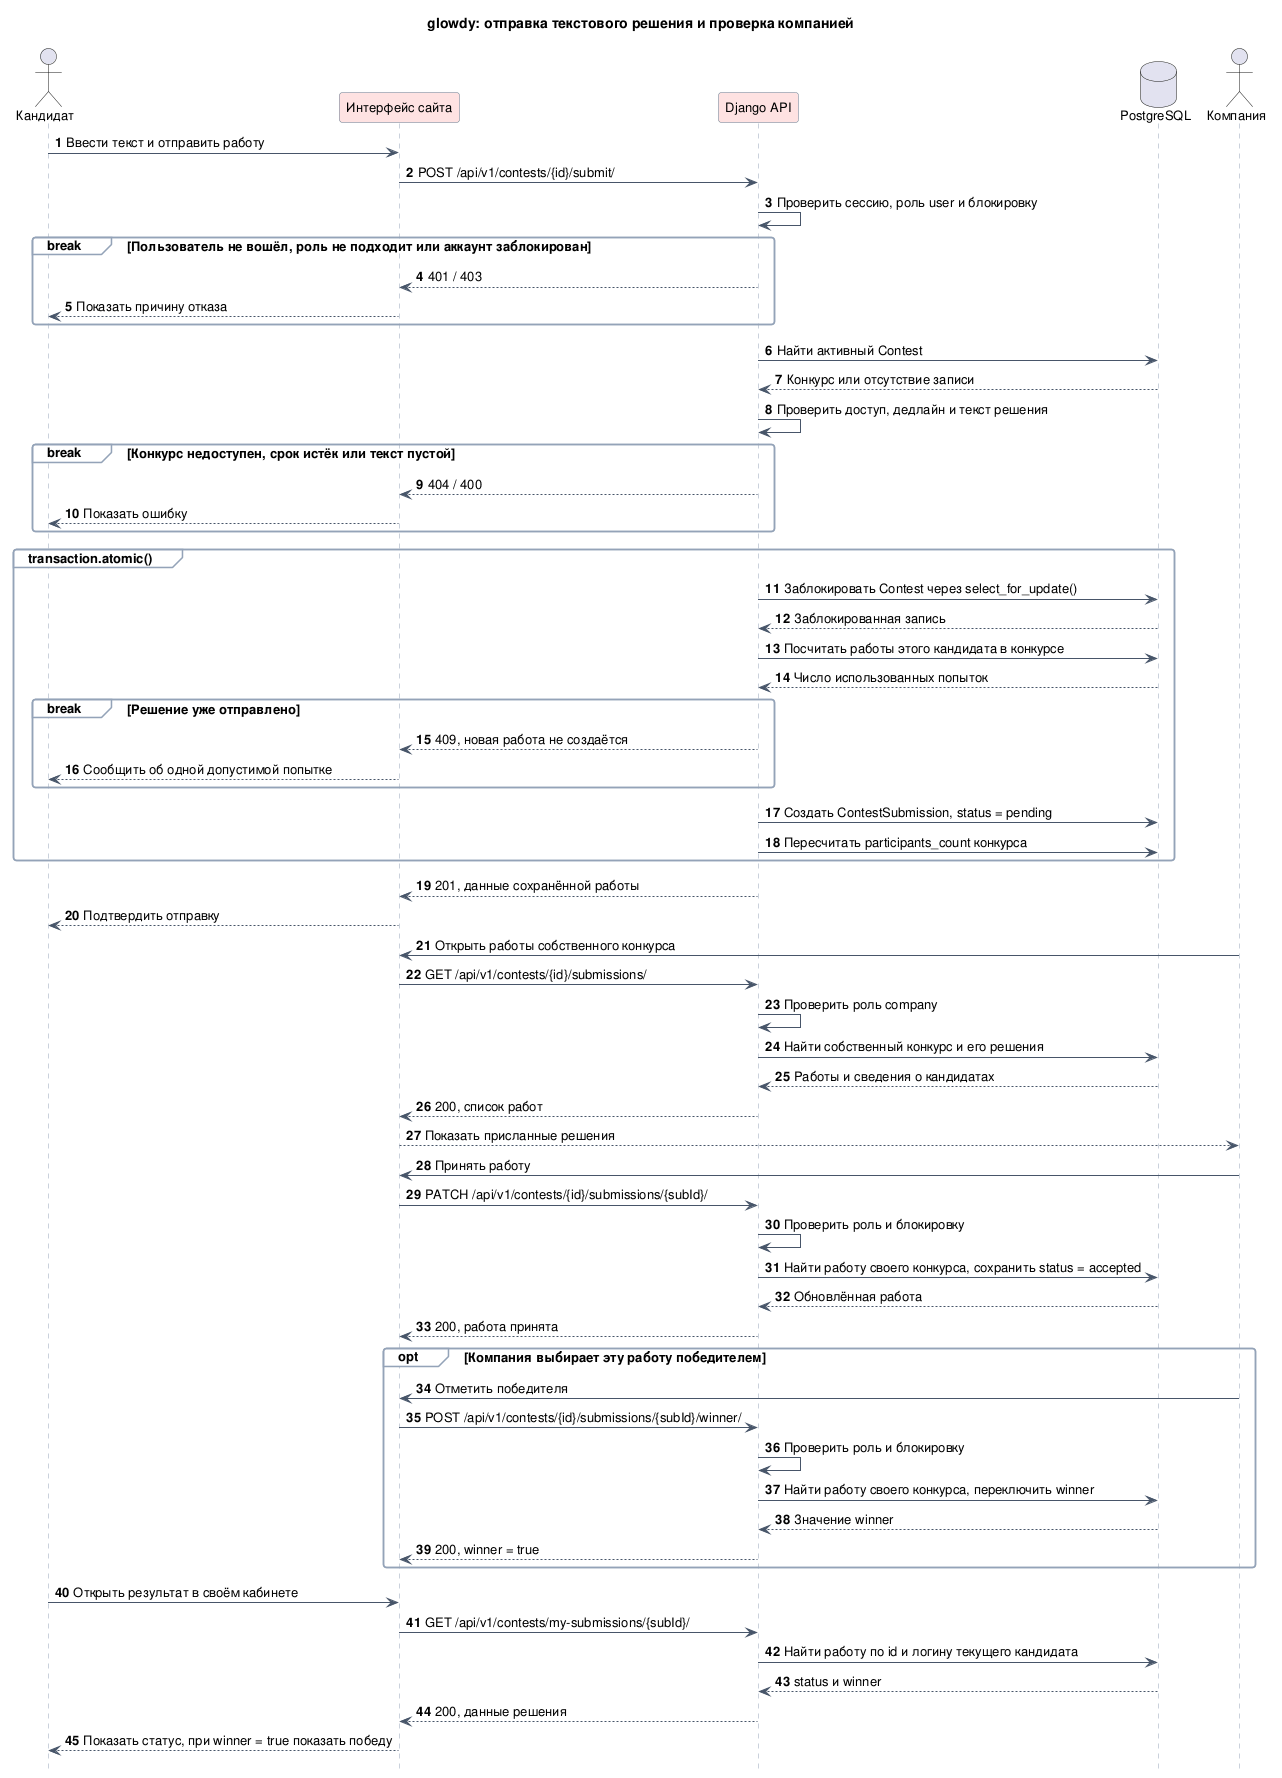

The diagram above was rendered by PlantUML. Its source (embedded in the PNG):
@startuml
!include style.iuml
hide footbox
autonumber
title glowdy: отправка текстового решения и проверка компанией

actor "Кандидат" as candidate
participant "Интерфейс сайта" as web
participant "Django API" as api
database "PostgreSQL" as database
actor "Компания" as employer

candidate -> web : Ввести текст и отправить работу
web -> api : POST /api/v1/contests/{id}/submit/
api -> api : Проверить сессию, роль user и блокировку
break Пользователь не вошёл, роль не подходит или аккаунт заблокирован
  api --> web : 401 / 403
  web --> candidate : Показать причину отказа
end
api -> database : Найти активный Contest
database --> api : Конкурс или отсутствие записи
api -> api : Проверить доступ, дедлайн и текст решения
break Конкурс недоступен, срок истёк или текст пустой
  api --> web : 404 / 400
  web --> candidate : Показать ошибку
end
group transaction.atomic()
  api -> database : Заблокировать Contest через select_for_update()
  database --> api : Заблокированная запись
  api -> database : Посчитать работы этого кандидата в конкурсе
  database --> api : Число использованных попыток
  break Решение уже отправлено
    api --> web : 409, новая работа не создаётся
    web --> candidate : Сообщить об одной допустимой попытке
  end
  api -> database : Создать ContestSubmission, status = pending
  api -> database : Пересчитать participants_count конкурса
end
api --> web : 201, данные сохранённой работы
web --> candidate : Подтвердить отправку

employer -> web : Открыть работы собственного конкурса
web -> api : GET /api/v1/contests/{id}/submissions/
api -> api : Проверить роль company
api -> database : Найти собственный конкурс и его решения
database --> api : Работы и сведения о кандидатах
api --> web : 200, список работ
web --> employer : Показать присланные решения

employer -> web : Принять работу
web -> api : PATCH /api/v1/contests/{id}/submissions/{subId}/
api -> api : Проверить роль и блокировку
api -> database : Найти работу своего конкурса, сохранить status = accepted
database --> api : Обновлённая работа
api --> web : 200, работа принята

opt Компания выбирает эту работу победителем
  employer -> web : Отметить победителя
  web -> api : POST /api/v1/contests/{id}/submissions/{subId}/winner/
  api -> api : Проверить роль и блокировку
  api -> database : Найти работу своего конкурса, переключить winner
  database --> api : Значение winner
  api --> web : 200, winner = true
end

candidate -> web : Открыть результат в своём кабинете
web -> api : GET /api/v1/contests/my-submissions/{subId}/
api -> database : Найти работу по id и логину текущего кандидата
database --> api : status и winner
api --> web : 200, данные решения
web --> candidate : Показать статус, при winner = true показать победу
@enduml